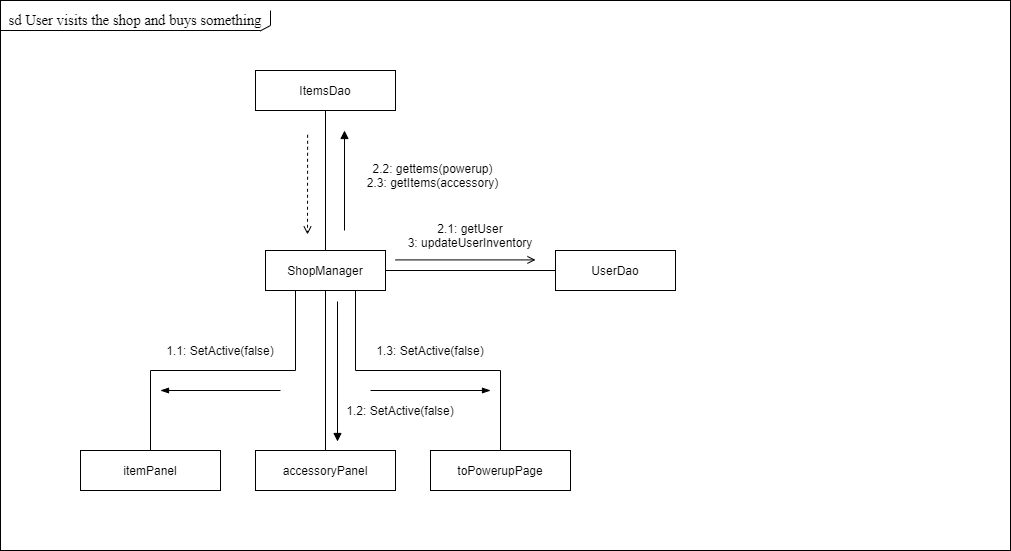

The diagram above was exported from draw.io. Its source (the exported page's mxGraphModel, read from the mxfile embedded in the PNG):
<mxGraphModel dx="2062" dy="2222" grid="1" gridSize="10" guides="1" tooltips="1" connect="1" arrows="1" fold="1" page="1" pageScale="1" pageWidth="850" pageHeight="1100" math="0" shadow="0">
  <root>
    <mxCell id="0" />
    <mxCell id="1" parent="0" />
    <mxCell id="9mORmgTFAcZVNpJ3KxD1-1" value="" style="rounded=0;whiteSpace=wrap;html=1;align=center;" parent="1" vertex="1">
      <mxGeometry x="80" y="-590" width="1010" height="550" as="geometry" />
    </mxCell>
    <mxCell id="9mORmgTFAcZVNpJ3KxD1-23" style="edgeStyle=orthogonalEdgeStyle;rounded=0;orthogonalLoop=1;jettySize=auto;html=1;exitX=0.5;exitY=1;exitDx=0;exitDy=0;endArrow=none;endFill=0;" parent="1" source="9mORmgTFAcZVNpJ3KxD1-2" target="9mORmgTFAcZVNpJ3KxD1-3" edge="1">
      <mxGeometry relative="1" as="geometry" />
    </mxCell>
    <mxCell id="9mORmgTFAcZVNpJ3KxD1-2" value="ItemsDao" style="rounded=0;whiteSpace=wrap;html=1;" parent="1" vertex="1">
      <mxGeometry x="335" y="-520" width="140" height="40" as="geometry" />
    </mxCell>
    <mxCell id="9mORmgTFAcZVNpJ3KxD1-30" style="edgeStyle=orthogonalEdgeStyle;rounded=0;orthogonalLoop=1;jettySize=auto;html=1;exitX=1;exitY=0.5;exitDx=0;exitDy=0;startArrow=none;startFill=0;endArrow=none;endFill=0;entryX=0;entryY=0.5;entryDx=0;entryDy=0;" parent="1" source="9mORmgTFAcZVNpJ3KxD1-3" target="9mORmgTFAcZVNpJ3KxD1-27" edge="1">
      <mxGeometry relative="1" as="geometry">
        <mxPoint x="625" y="-320" as="targetPoint" />
      </mxGeometry>
    </mxCell>
    <mxCell id="9mORmgTFAcZVNpJ3KxD1-3" value="ShopManager" style="rounded=0;whiteSpace=wrap;html=1;" parent="1" vertex="1">
      <mxGeometry x="345" y="-340" width="120" height="40" as="geometry" />
    </mxCell>
    <mxCell id="9mORmgTFAcZVNpJ3KxD1-5" value="" style="endArrow=open;html=1;rounded=0;endFill=0;dashed=1;exitX=0.312;exitY=0.255;exitDx=0;exitDy=0;exitPerimeter=0;" parent="1" edge="1">
      <mxGeometry width="50" height="50" relative="1" as="geometry">
        <mxPoint x="387.1199999999999" y="-455.75" as="sourcePoint" />
        <mxPoint x="387" y="-356" as="targetPoint" />
      </mxGeometry>
    </mxCell>
    <mxCell id="9mORmgTFAcZVNpJ3KxD1-9" value="" style="endArrow=open;html=1;rounded=0;endFill=0;" parent="1" edge="1">
      <mxGeometry width="50" height="50" relative="1" as="geometry">
        <mxPoint x="475" y="-330.59000000000003" as="sourcePoint" />
        <mxPoint x="615" y="-330.59000000000003" as="targetPoint" />
      </mxGeometry>
    </mxCell>
    <mxCell id="9mORmgTFAcZVNpJ3KxD1-18" value="&lt;span id=&quot;docs-internal-guid-4267767e-7fff-baee-f6c8-6d372a800f70&quot;&gt;&lt;span style=&quot;font-size: 11pt ; font-family: &amp;#34;times new roman&amp;#34; ; background-color: transparent ; vertical-align: baseline&quot;&gt;sd User visits the shop and buys something&lt;/span&gt;&lt;/span&gt;" style="text;html=1;strokeColor=none;fillColor=none;align=center;verticalAlign=middle;whiteSpace=wrap;rounded=0;glass=0;shadow=0;" parent="1" vertex="1">
      <mxGeometry x="80" y="-580" width="270" height="20" as="geometry" />
    </mxCell>
    <mxCell id="9mORmgTFAcZVNpJ3KxD1-19" value="" style="endArrow=none;html=1;rounded=0;exitX=0;exitY=1;exitDx=0;exitDy=0;" parent="1" source="9mORmgTFAcZVNpJ3KxD1-18" edge="1">
      <mxGeometry width="50" height="50" relative="1" as="geometry">
        <mxPoint x="450" y="-540" as="sourcePoint" />
        <mxPoint x="340" y="-560" as="targetPoint" />
      </mxGeometry>
    </mxCell>
    <mxCell id="9mORmgTFAcZVNpJ3KxD1-20" value="" style="endArrow=none;html=1;rounded=0;exitX=1;exitY=0;exitDx=0;exitDy=0;entryX=1;entryY=0.75;entryDx=0;entryDy=0;" parent="1" source="9mORmgTFAcZVNpJ3KxD1-18" target="9mORmgTFAcZVNpJ3KxD1-18" edge="1">
      <mxGeometry width="50" height="50" relative="1" as="geometry">
        <mxPoint x="90" y="-550" as="sourcePoint" />
        <mxPoint x="330" y="-570" as="targetPoint" />
      </mxGeometry>
    </mxCell>
    <mxCell id="9mORmgTFAcZVNpJ3KxD1-21" value="" style="endArrow=none;html=1;rounded=0;entryX=1;entryY=0.75;entryDx=0;entryDy=0;exitX=0.961;exitY=1.028;exitDx=0;exitDy=0;exitPerimeter=0;" parent="1" source="9mORmgTFAcZVNpJ3KxD1-18" target="9mORmgTFAcZVNpJ3KxD1-18" edge="1">
      <mxGeometry width="50" height="50" relative="1" as="geometry">
        <mxPoint x="330" y="-550" as="sourcePoint" />
        <mxPoint x="340" y="-500" as="targetPoint" />
      </mxGeometry>
    </mxCell>
    <mxCell id="9mORmgTFAcZVNpJ3KxD1-27" value="UserDao" style="rounded=0;whiteSpace=wrap;html=1;" parent="1" vertex="1">
      <mxGeometry x="635" y="-340" width="120" height="40" as="geometry" />
    </mxCell>
    <mxCell id="9mORmgTFAcZVNpJ3KxD1-36" value="2.2: gettems(powerup)&lt;br&gt;2.3: getItems(accessory)" style="text;html=1;strokeColor=none;fillColor=none;align=center;verticalAlign=middle;whiteSpace=wrap;rounded=0;" parent="1" vertex="1">
      <mxGeometry x="420" y="-430" width="185" height="30" as="geometry" />
    </mxCell>
    <mxCell id="9mORmgTFAcZVNpJ3KxD1-38" value="2.1: getUser&lt;br&gt;3: updateUserInventory" style="text;html=1;strokeColor=none;fillColor=none;align=center;verticalAlign=middle;whiteSpace=wrap;rounded=0;" parent="1" vertex="1">
      <mxGeometry x="480" y="-370" width="140" height="30" as="geometry" />
    </mxCell>
    <mxCell id="VS3VjYaxrI8nUm6hopoc-14" value="itemPanel" style="rounded=0;whiteSpace=wrap;html=1;" parent="1" vertex="1">
      <mxGeometry x="160" y="-140" width="140" height="40" as="geometry" />
    </mxCell>
    <mxCell id="VS3VjYaxrI8nUm6hopoc-16" value="accessoryPanel" style="rounded=0;whiteSpace=wrap;html=1;" parent="1" vertex="1">
      <mxGeometry x="335" y="-140" width="140" height="40" as="geometry" />
    </mxCell>
    <mxCell id="VS3VjYaxrI8nUm6hopoc-17" value="toPowerupPage" style="rounded=0;whiteSpace=wrap;html=1;" parent="1" vertex="1">
      <mxGeometry x="510" y="-140" width="140" height="40" as="geometry" />
    </mxCell>
    <mxCell id="VS3VjYaxrI8nUm6hopoc-21" style="edgeStyle=orthogonalEdgeStyle;rounded=0;orthogonalLoop=1;jettySize=auto;html=1;exitX=0.5;exitY=1;exitDx=0;exitDy=0;endArrow=none;endFill=0;entryX=0.5;entryY=0;entryDx=0;entryDy=0;" parent="1" source="9mORmgTFAcZVNpJ3KxD1-3" target="VS3VjYaxrI8nUm6hopoc-16" edge="1">
      <mxGeometry relative="1" as="geometry">
        <mxPoint x="415" y="-351" as="sourcePoint" />
        <mxPoint x="415" y="-271" as="targetPoint" />
      </mxGeometry>
    </mxCell>
    <mxCell id="VS3VjYaxrI8nUm6hopoc-22" style="edgeStyle=orthogonalEdgeStyle;rounded=0;orthogonalLoop=1;jettySize=auto;html=1;exitX=0.25;exitY=1;exitDx=0;exitDy=0;endArrow=none;endFill=0;entryX=0.5;entryY=0;entryDx=0;entryDy=0;" parent="1" source="9mORmgTFAcZVNpJ3KxD1-3" target="VS3VjYaxrI8nUm6hopoc-14" edge="1">
      <mxGeometry relative="1" as="geometry">
        <mxPoint x="270" y="-320" as="sourcePoint" />
        <mxPoint x="270" y="-230" as="targetPoint" />
      </mxGeometry>
    </mxCell>
    <mxCell id="VS3VjYaxrI8nUm6hopoc-24" style="edgeStyle=orthogonalEdgeStyle;rounded=0;orthogonalLoop=1;jettySize=auto;html=1;exitX=0.75;exitY=1;exitDx=0;exitDy=0;endArrow=none;endFill=0;entryX=0.5;entryY=0;entryDx=0;entryDy=0;" parent="1" source="9mORmgTFAcZVNpJ3KxD1-3" target="VS3VjYaxrI8nUm6hopoc-17" edge="1">
      <mxGeometry relative="1" as="geometry">
        <mxPoint x="395" y="-280" as="sourcePoint" />
        <mxPoint x="260" y="-190" as="targetPoint" />
      </mxGeometry>
    </mxCell>
    <mxCell id="VS3VjYaxrI8nUm6hopoc-25" value="1.1: SetActive(false)" style="text;html=1;strokeColor=none;fillColor=none;align=center;verticalAlign=middle;whiteSpace=wrap;rounded=0;" parent="1" vertex="1">
      <mxGeometry x="240" y="-250" width="120" height="20" as="geometry" />
    </mxCell>
    <mxCell id="VS3VjYaxrI8nUm6hopoc-27" value="" style="endArrow=blockThin;html=1;rounded=0;endFill=1;" parent="1" edge="1">
      <mxGeometry width="50" height="50" relative="1" as="geometry">
        <mxPoint x="450" y="-200.0000000000001" as="sourcePoint" />
        <mxPoint x="570" y="-200" as="targetPoint" />
      </mxGeometry>
    </mxCell>
    <mxCell id="VS3VjYaxrI8nUm6hopoc-28" value="" style="endArrow=blockThin;html=1;rounded=0;endFill=1;" parent="1" edge="1">
      <mxGeometry width="50" height="50" relative="1" as="geometry">
        <mxPoint x="360" y="-200" as="sourcePoint" />
        <mxPoint x="240" y="-200" as="targetPoint" />
      </mxGeometry>
    </mxCell>
    <mxCell id="VS3VjYaxrI8nUm6hopoc-31" value="1.3: SetActive(false)" style="text;html=1;strokeColor=none;fillColor=none;align=center;verticalAlign=middle;whiteSpace=wrap;rounded=0;" parent="1" vertex="1">
      <mxGeometry x="450" y="-250" width="120" height="20" as="geometry" />
    </mxCell>
    <mxCell id="VS3VjYaxrI8nUm6hopoc-33" value="1.2: SetActive(false)" style="text;html=1;strokeColor=none;fillColor=none;align=center;verticalAlign=middle;whiteSpace=wrap;rounded=0;" parent="1" vertex="1">
      <mxGeometry x="420" y="-190" width="120" height="20" as="geometry" />
    </mxCell>
    <mxCell id="VS3VjYaxrI8nUm6hopoc-35" value="" style="endArrow=block;html=1;rounded=0;endFill=1;" parent="1" edge="1">
      <mxGeometry width="50" height="50" relative="1" as="geometry">
        <mxPoint x="417" y="-289" as="sourcePoint" />
        <mxPoint x="417" y="-149" as="targetPoint" />
      </mxGeometry>
    </mxCell>
    <mxCell id="VS3VjYaxrI8nUm6hopoc-36" value="" style="endArrow=block;html=1;rounded=0;endFill=1;" parent="1" edge="1">
      <mxGeometry width="50" height="50" relative="1" as="geometry">
        <mxPoint x="424" y="-360" as="sourcePoint" />
        <mxPoint x="424" y="-460" as="targetPoint" />
      </mxGeometry>
    </mxCell>
  </root>
</mxGraphModel>